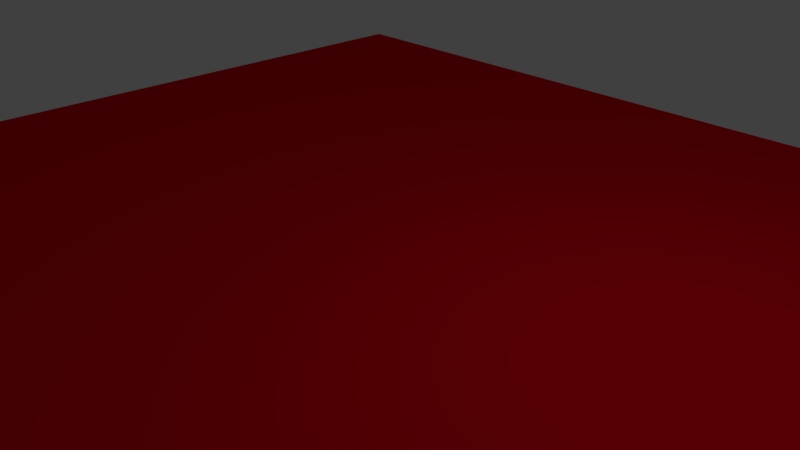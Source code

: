 # Source: floor.blend  (saved by Blender 2.78.0; exported with 4.5.12 LTS)
import bpy
from mathutils import Matrix  # noqa: F401  (used for matrix-valued properties, if any)

bpy.ops.wm.read_factory_settings(use_empty=True)
scene = bpy.context.scene
scene.name = 'Scene'

# ---- collections
col_collection_1 = bpy.data.collections.new('Collection 1'); scene.collection.children.link(col_collection_1)

# ---- materials (node trees are filled in below, after node groups)
mat_material = bpy.data.materials.new('Material')
mat_material.alpha_threshold = 0.0
mat_material.use_transparent_shadow = False
mat_material.diffuse_color = (0.8, 0.0, 0.01069, 1.0)
mat_material.roughness = 0.5
mat_material.line_color = (0.0, 0.0, 0.0, 1.0)

# ---- material node trees

# ---- world
world_world_001 = bpy.data.worlds.new('World.001'); scene.world = world_world_001
world_world_001.color = (0.05088, 0.05088, 0.05088)
world_world_001.use_sun_shadow = False
world_world_001.sun_shadow_jitter_overblur = 0.0
world_world_001.cycles.sampling_method = 'MANUAL'

# ---- cameras
cam_camera = bpy.data.cameras.new('Camera')
cam_camera.clip_end = 100.0
cam_camera.lens = 35.0
cam_camera.sensor_width = 32.0
cam_camera.sensor_height = 18.0
cam_camera.ortho_scale = 7.314
cam_camera.dof.focus_distance = 0.0
cam_camera.dof.aperture_fstop = 128.0

# ---- lights
light_lamp = bpy.data.lights.new('Lamp', 'POINT')
light_lamp.transmission_factor = 0.0
light_lamp.cutoff_distance = 30.0
light_lamp.energy = 100.0
light_lamp.shadow_buffer_clip_start = 1.001
light_lamp.shadow_soft_size = 0.1
light_lamp.shadow_maximum_resolution = 0.006
light_lamp.use_absolute_resolution = True

# ---- meshes
me_cube = bpy.data.meshes.new('Cube')
me_cube.from_pydata([(8.903, -8.92, -0.1899), (-8.874, -8.92, -0.1899), (8.903, 8.18, -0.1899), (-8.874, 8.18, -0.1899)], [], [(3, 2, 0, 1)])
me_cube.materials.append(mat_material)
me_cube.use_remesh_preserve_volume = False
me_cube.use_remesh_preserve_attributes = False
me_cube.use_mirror_vertex_groups = False
me_cube.update()

# ---- objects
ob_cube = bpy.data.objects.new('Cube', me_cube)
ob_lamp = bpy.data.objects.new('Lamp', light_lamp)
ob_camera = bpy.data.objects.new('Camera', cam_camera)

# ---- transforms, parenting, visibility, modifiers, constraints
ob_cube.location = (0.0, 0.0, 0.0)
ob_cube.lock_rotations_4d = False
ob_cube.empty_display_type = 'ARROWS'
ob_cube.lineart.crease_threshold = 0.0
ob_lamp.location = (4.076, 1.005, 5.904)
ob_lamp.rotation_euler = (0.6503, 0.05522, 1.866)
ob_lamp.lock_rotations_4d = False
ob_lamp.empty_display_type = 'ARROWS'
ob_lamp.color = (0.0, 0.0, 0.0, 0.0)
ob_lamp.lineart.crease_threshold = 0.0
ob_camera.location = (7.481, -6.508, 5.344)
ob_camera.rotation_euler = (1.109, 0.0, 0.8149)
ob_camera.lock_rotations_4d = False
ob_camera.empty_display_type = 'ARROWS'
ob_camera.color = (0.0, 0.0, 0.0, 0.0)
ob_camera.display_type = 'WIRE'
ob_camera.lineart.crease_threshold = 0.0

# ---- collection membership
col_collection_1.objects.link(ob_cube)
col_collection_1.objects.link(ob_lamp)
col_collection_1.objects.link(ob_camera)

# ---- scene / render settings (as saved in the file)
scene.camera = ob_camera
scene.frame_start = 1; scene.frame_end = 250; scene.frame_set(1)
scene.render.engine = 'BLENDER_EEVEE_NEXT'
scene.render.resolution_percentage = 50
scene.render.dither_intensity = 0.0
scene.cycles.use_denoising = False
scene.cycles.samples = 128
scene.cycles.sampling_pattern = 'TABULATED_SOBOL'
scene.cycles.light_sampling_threshold = 0.0
scene.cycles.use_adaptive_sampling = False
scene.cycles.use_light_tree = False
scene.cycles.blur_glossy = 0.0
scene.cycles.sample_clamp_indirect = 0.0
scene.view_settings.view_transform = 'Standard'
bpy.context.view_layer.update()

